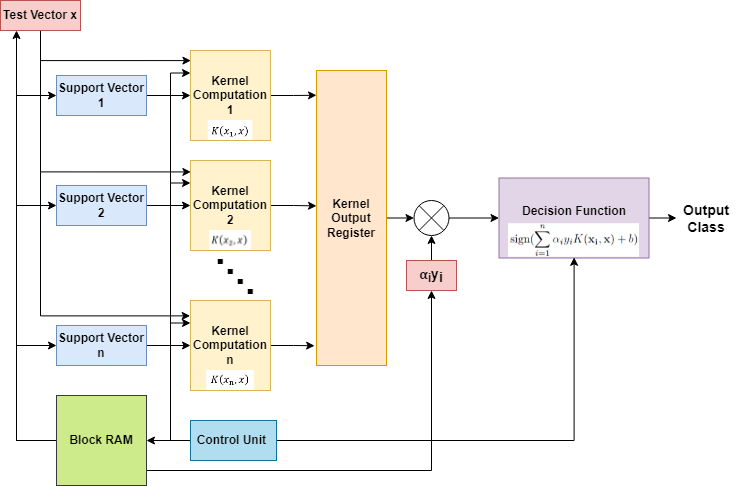

The diagram above was exported from draw.io. Its source (the exported page's mxGraphModel, read from the mxfile embedded in the PNG):
<mxGraphModel dx="1038" dy="547" grid="1" gridSize="10" guides="1" tooltips="1" connect="1" arrows="1" fold="1" page="1" pageScale="1" pageWidth="827" pageHeight="1169" math="1" shadow="0">
  <root>
    <mxCell id="BFyL4l_9eDLQkQU1-zMZ-0" />
    <mxCell id="BFyL4l_9eDLQkQU1-zMZ-1" parent="BFyL4l_9eDLQkQU1-zMZ-0" />
    <mxCell id="hGU0eBobMHxrlQXYfk-f-29" style="edgeStyle=orthogonalEdgeStyle;rounded=0;orthogonalLoop=1;jettySize=auto;html=1;exitX=1;exitY=0.5;exitDx=0;exitDy=0;entryX=0;entryY=0.084;entryDx=0;entryDy=0;entryPerimeter=0;endArrow=classic;endFill=1;" parent="BFyL4l_9eDLQkQU1-zMZ-1" source="hGU0eBobMHxrlQXYfk-f-0" target="hGU0eBobMHxrlQXYfk-f-24" edge="1">
      <mxGeometry relative="1" as="geometry" />
    </mxCell>
    <mxCell id="hGU0eBobMHxrlQXYfk-f-0" value="&lt;b&gt;Kernel Computation 1&lt;/b&gt;" style="rounded=0;whiteSpace=wrap;html=1;fillColor=#fff2cc;strokeColor=#d6b656;" parent="BFyL4l_9eDLQkQU1-zMZ-1" vertex="1">
      <mxGeometry x="234" y="100" width="80" height="90" as="geometry" />
    </mxCell>
    <mxCell id="hGU0eBobMHxrlQXYfk-f-28" style="edgeStyle=orthogonalEdgeStyle;rounded=0;orthogonalLoop=1;jettySize=auto;html=1;exitX=1;exitY=0.5;exitDx=0;exitDy=0;entryX=0;entryY=0.459;entryDx=0;entryDy=0;entryPerimeter=0;endArrow=classic;endFill=1;" parent="BFyL4l_9eDLQkQU1-zMZ-1" source="hGU0eBobMHxrlQXYfk-f-1" target="hGU0eBobMHxrlQXYfk-f-24" edge="1">
      <mxGeometry relative="1" as="geometry" />
    </mxCell>
    <mxCell id="hGU0eBobMHxrlQXYfk-f-1" value="&lt;b&gt;Kernel Computation 2&lt;/b&gt;" style="rounded=0;whiteSpace=wrap;html=1;fillColor=#fff2cc;strokeColor=#d6b656;" parent="BFyL4l_9eDLQkQU1-zMZ-1" vertex="1">
      <mxGeometry x="234" y="210" width="80" height="90" as="geometry" />
    </mxCell>
    <mxCell id="hGU0eBobMHxrlQXYfk-f-30" style="edgeStyle=orthogonalEdgeStyle;rounded=0;orthogonalLoop=1;jettySize=auto;html=1;exitX=1;exitY=0.5;exitDx=0;exitDy=0;entryX=-0.027;entryY=0.933;entryDx=0;entryDy=0;entryPerimeter=0;endArrow=classic;endFill=1;" parent="BFyL4l_9eDLQkQU1-zMZ-1" source="hGU0eBobMHxrlQXYfk-f-2" target="hGU0eBobMHxrlQXYfk-f-24" edge="1">
      <mxGeometry relative="1" as="geometry" />
    </mxCell>
    <mxCell id="hGU0eBobMHxrlQXYfk-f-2" value="&lt;b&gt;Kernel Computation n&lt;/b&gt;" style="rounded=0;whiteSpace=wrap;html=1;fillColor=#fff2cc;strokeColor=#d6b656;" parent="BFyL4l_9eDLQkQU1-zMZ-1" vertex="1">
      <mxGeometry x="234" y="350" width="80" height="90" as="geometry" />
    </mxCell>
    <mxCell id="hGU0eBobMHxrlQXYfk-f-32" value="" style="edgeStyle=orthogonalEdgeStyle;rounded=0;orthogonalLoop=1;jettySize=auto;html=1;endArrow=classic;endFill=1;" parent="BFyL4l_9eDLQkQU1-zMZ-1" source="hGU0eBobMHxrlQXYfk-f-3" target="hGU0eBobMHxrlQXYfk-f-0" edge="1">
      <mxGeometry relative="1" as="geometry" />
    </mxCell>
    <mxCell id="hGU0eBobMHxrlQXYfk-f-3" value="&lt;b&gt;Support Vector 1&lt;/b&gt;" style="rounded=0;whiteSpace=wrap;html=1;fillColor=#dae8fc;strokeColor=#6c8ebf;" parent="BFyL4l_9eDLQkQU1-zMZ-1" vertex="1">
      <mxGeometry x="100" y="125" width="90" height="40" as="geometry" />
    </mxCell>
    <mxCell id="hGU0eBobMHxrlQXYfk-f-33" value="" style="edgeStyle=orthogonalEdgeStyle;rounded=0;orthogonalLoop=1;jettySize=auto;html=1;endArrow=classic;endFill=1;" parent="BFyL4l_9eDLQkQU1-zMZ-1" source="hGU0eBobMHxrlQXYfk-f-4" target="hGU0eBobMHxrlQXYfk-f-1" edge="1">
      <mxGeometry relative="1" as="geometry" />
    </mxCell>
    <mxCell id="hGU0eBobMHxrlQXYfk-f-4" value="&lt;b&gt;Support Vector 2&lt;/b&gt;" style="rounded=0;whiteSpace=wrap;html=1;fillColor=#dae8fc;strokeColor=#6c8ebf;" parent="BFyL4l_9eDLQkQU1-zMZ-1" vertex="1">
      <mxGeometry x="100" y="235" width="90" height="40" as="geometry" />
    </mxCell>
    <mxCell id="hGU0eBobMHxrlQXYfk-f-34" value="" style="edgeStyle=orthogonalEdgeStyle;rounded=0;orthogonalLoop=1;jettySize=auto;html=1;endArrow=classic;endFill=1;" parent="BFyL4l_9eDLQkQU1-zMZ-1" source="hGU0eBobMHxrlQXYfk-f-5" target="hGU0eBobMHxrlQXYfk-f-2" edge="1">
      <mxGeometry relative="1" as="geometry" />
    </mxCell>
    <mxCell id="hGU0eBobMHxrlQXYfk-f-5" value="&lt;b&gt;Support Vector n&lt;/b&gt;" style="rounded=0;whiteSpace=wrap;html=1;fillColor=#dae8fc;strokeColor=#6c8ebf;" parent="BFyL4l_9eDLQkQU1-zMZ-1" vertex="1">
      <mxGeometry x="100" y="375" width="90" height="40" as="geometry" />
    </mxCell>
    <mxCell id="hGU0eBobMHxrlQXYfk-f-71" style="edgeStyle=orthogonalEdgeStyle;rounded=0;orthogonalLoop=1;jettySize=auto;html=1;exitX=1;exitY=0.5;exitDx=0;exitDy=0;entryX=0;entryY=0.5;entryDx=0;entryDy=0;fontSize=53;endArrow=classic;endFill=1;" parent="BFyL4l_9eDLQkQU1-zMZ-1" source="hGU0eBobMHxrlQXYfk-f-24" target="hGU0eBobMHxrlQXYfk-f-47" edge="1">
      <mxGeometry relative="1" as="geometry" />
    </mxCell>
    <mxCell id="hGU0eBobMHxrlQXYfk-f-24" value="&lt;b&gt;Kernel Output Register&lt;/b&gt;" style="rounded=0;whiteSpace=wrap;html=1;fillColor=#ffe6cc;strokeColor=#d79b00;" parent="BFyL4l_9eDLQkQU1-zMZ-1" vertex="1">
      <mxGeometry x="360" y="120" width="70" height="295" as="geometry" />
    </mxCell>
    <mxCell id="hGU0eBobMHxrlQXYfk-f-38" style="edgeStyle=orthogonalEdgeStyle;rounded=0;orthogonalLoop=1;jettySize=auto;html=1;exitX=0.5;exitY=1;exitDx=0;exitDy=0;entryX=0.005;entryY=0.112;entryDx=0;entryDy=0;entryPerimeter=0;endArrow=classic;endFill=1;" parent="BFyL4l_9eDLQkQU1-zMZ-1" source="hGU0eBobMHxrlQXYfk-f-37" target="hGU0eBobMHxrlQXYfk-f-0" edge="1">
      <mxGeometry relative="1" as="geometry" />
    </mxCell>
    <mxCell id="hGU0eBobMHxrlQXYfk-f-39" style="edgeStyle=orthogonalEdgeStyle;rounded=0;orthogonalLoop=1;jettySize=auto;html=1;exitX=0.5;exitY=1;exitDx=0;exitDy=0;entryX=0.005;entryY=0.127;entryDx=0;entryDy=0;entryPerimeter=0;endArrow=classic;endFill=1;" parent="BFyL4l_9eDLQkQU1-zMZ-1" source="hGU0eBobMHxrlQXYfk-f-37" target="hGU0eBobMHxrlQXYfk-f-1" edge="1">
      <mxGeometry relative="1" as="geometry" />
    </mxCell>
    <mxCell id="hGU0eBobMHxrlQXYfk-f-41" style="edgeStyle=orthogonalEdgeStyle;rounded=0;orthogonalLoop=1;jettySize=auto;html=1;exitX=0.5;exitY=1;exitDx=0;exitDy=0;entryX=-0.004;entryY=0.171;entryDx=0;entryDy=0;entryPerimeter=0;endArrow=classic;endFill=1;" parent="BFyL4l_9eDLQkQU1-zMZ-1" source="hGU0eBobMHxrlQXYfk-f-37" target="hGU0eBobMHxrlQXYfk-f-2" edge="1">
      <mxGeometry relative="1" as="geometry" />
    </mxCell>
    <mxCell id="hGU0eBobMHxrlQXYfk-f-37" value="&lt;b&gt;Test Vector x&lt;/b&gt;" style="rounded=0;whiteSpace=wrap;html=1;fillColor=#f8cecc;strokeColor=#b85450;" parent="BFyL4l_9eDLQkQU1-zMZ-1" vertex="1">
      <mxGeometry x="44" y="50" width="80" height="30" as="geometry" />
    </mxCell>
    <mxCell id="hGU0eBobMHxrlQXYfk-f-42" value="&lt;b&gt;&lt;font style=&quot;font-size: 14px&quot;&gt;Output Class&lt;/font&gt;&lt;/b&gt;" style="text;html=1;strokeColor=none;fillColor=none;align=center;verticalAlign=middle;whiteSpace=wrap;rounded=0;" parent="BFyL4l_9eDLQkQU1-zMZ-1" vertex="1">
      <mxGeometry x="720" y="252.5" width="60" height="30" as="geometry" />
    </mxCell>
    <mxCell id="hGU0eBobMHxrlQXYfk-f-72" style="edgeStyle=orthogonalEdgeStyle;rounded=0;orthogonalLoop=1;jettySize=auto;html=1;exitX=1;exitY=0.5;exitDx=0;exitDy=0;entryX=0;entryY=0.5;entryDx=0;entryDy=0;fontSize=53;endArrow=classic;endFill=1;" parent="BFyL4l_9eDLQkQU1-zMZ-1" source="hGU0eBobMHxrlQXYfk-f-45" target="hGU0eBobMHxrlQXYfk-f-42" edge="1">
      <mxGeometry relative="1" as="geometry" />
    </mxCell>
    <mxCell id="hGU0eBobMHxrlQXYfk-f-45" value="&lt;b&gt;Decision Function&lt;br&gt;&lt;br&gt;&lt;/b&gt;" style="rounded=0;whiteSpace=wrap;html=1;fillColor=#e1d5e7;strokeColor=#9673a6;" parent="BFyL4l_9eDLQkQU1-zMZ-1" vertex="1">
      <mxGeometry x="542.5" y="227.5" width="150" height="80" as="geometry" />
    </mxCell>
    <mxCell id="hGU0eBobMHxrlQXYfk-f-52" style="edgeStyle=orthogonalEdgeStyle;rounded=0;orthogonalLoop=1;jettySize=auto;html=1;exitX=0.5;exitY=0;exitDx=0;exitDy=0;fontSize=14;endArrow=classic;endFill=1;" parent="BFyL4l_9eDLQkQU1-zMZ-1" source="hGU0eBobMHxrlQXYfk-f-46" target="hGU0eBobMHxrlQXYfk-f-47" edge="1">
      <mxGeometry relative="1" as="geometry">
        <mxPoint x="517.8695652173915" y="290" as="targetPoint" />
      </mxGeometry>
    </mxCell>
    <mxCell id="hGU0eBobMHxrlQXYfk-f-46" value="&lt;p class=&quot;MsoNormal&quot; style=&quot;font-size: 14px&quot;&gt;&lt;b&gt;&lt;span style=&quot;font-family: &amp;#34;cambria&amp;#34; , serif&quot;&gt;α&lt;/span&gt;&lt;sub&gt;i&lt;/sub&gt;y&lt;/b&gt;&lt;sub&gt;&lt;b style=&quot;font-size: 14px&quot;&gt;i&lt;/b&gt;&lt;/sub&gt;&lt;/p&gt;" style="rounded=0;whiteSpace=wrap;html=1;fillColor=#f8cecc;strokeColor=#b85450;" parent="BFyL4l_9eDLQkQU1-zMZ-1" vertex="1">
      <mxGeometry x="450" y="310" width="50" height="30" as="geometry" />
    </mxCell>
    <mxCell id="hGU0eBobMHxrlQXYfk-f-54" style="edgeStyle=orthogonalEdgeStyle;rounded=0;orthogonalLoop=1;jettySize=auto;html=1;exitX=1;exitY=0.5;exitDx=0;exitDy=0;entryX=0;entryY=0.5;entryDx=0;entryDy=0;fontSize=14;endArrow=classic;endFill=1;" parent="BFyL4l_9eDLQkQU1-zMZ-1" source="hGU0eBobMHxrlQXYfk-f-47" target="hGU0eBobMHxrlQXYfk-f-45" edge="1">
      <mxGeometry relative="1" as="geometry" />
    </mxCell>
    <mxCell id="hGU0eBobMHxrlQXYfk-f-47" value="" style="ellipse;whiteSpace=wrap;html=1;aspect=fixed;fontSize=14;" parent="BFyL4l_9eDLQkQU1-zMZ-1" vertex="1">
      <mxGeometry x="457.5" y="250" width="35" height="35" as="geometry" />
    </mxCell>
    <mxCell id="hGU0eBobMHxrlQXYfk-f-48" value="" style="endArrow=none;html=1;rounded=0;fontSize=14;exitX=0;exitY=1;exitDx=0;exitDy=0;entryX=1;entryY=0;entryDx=0;entryDy=0;" parent="BFyL4l_9eDLQkQU1-zMZ-1" source="hGU0eBobMHxrlQXYfk-f-47" target="hGU0eBobMHxrlQXYfk-f-47" edge="1">
      <mxGeometry width="50" height="50" relative="1" as="geometry">
        <mxPoint x="510" y="260" as="sourcePoint" />
        <mxPoint x="560" y="210" as="targetPoint" />
      </mxGeometry>
    </mxCell>
    <mxCell id="hGU0eBobMHxrlQXYfk-f-49" value="" style="endArrow=none;html=1;rounded=0;fontSize=14;exitX=0;exitY=0;exitDx=0;exitDy=0;entryX=1;entryY=1;entryDx=0;entryDy=0;" parent="BFyL4l_9eDLQkQU1-zMZ-1" source="hGU0eBobMHxrlQXYfk-f-47" target="hGU0eBobMHxrlQXYfk-f-47" edge="1">
      <mxGeometry width="50" height="50" relative="1" as="geometry">
        <mxPoint x="526.5900974232927" y="293.4099025767073" as="sourcePoint" />
        <mxPoint x="558" y="310" as="targetPoint" />
      </mxGeometry>
    </mxCell>
    <mxCell id="hGU0eBobMHxrlQXYfk-f-55" value="" style="shape=image;verticalLabelPosition=bottom;labelBackgroundColor=default;verticalAlign=top;aspect=fixed;imageAspect=0;image=data:image/png,(base64 omitted: 1344 chars);" parent="BFyL4l_9eDLQkQU1-zMZ-1" vertex="1">
      <mxGeometry x="251.7" y="170" width="44.61" height="20" as="geometry" />
    </mxCell>
    <mxCell id="hGU0eBobMHxrlQXYfk-f-61" value="&lt;font style=&quot;font-size: 53px&quot;&gt;.&lt;/font&gt;" style="text;html=1;strokeColor=none;fillColor=none;align=center;verticalAlign=middle;whiteSpace=wrap;rounded=0;fontSize=14;" parent="BFyL4l_9eDLQkQU1-zMZ-1" vertex="1">
      <mxGeometry x="234" y="280" width="60" height="30" as="geometry" />
    </mxCell>
    <mxCell id="hGU0eBobMHxrlQXYfk-f-63" value="&lt;font style=&quot;font-size: 53px&quot;&gt;.&lt;/font&gt;" style="text;html=1;strokeColor=none;fillColor=none;align=center;verticalAlign=middle;whiteSpace=wrap;rounded=0;fontSize=14;" parent="BFyL4l_9eDLQkQU1-zMZ-1" vertex="1">
      <mxGeometry x="244" y="290" width="60" height="30" as="geometry" />
    </mxCell>
    <mxCell id="hGU0eBobMHxrlQXYfk-f-64" value="&lt;font style=&quot;font-size: 53px&quot;&gt;.&lt;/font&gt;" style="text;html=1;strokeColor=none;fillColor=none;align=center;verticalAlign=middle;whiteSpace=wrap;rounded=0;fontSize=14;" parent="BFyL4l_9eDLQkQU1-zMZ-1" vertex="1">
      <mxGeometry x="254" y="300" width="60" height="30" as="geometry" />
    </mxCell>
    <mxCell id="hGU0eBobMHxrlQXYfk-f-65" value="&lt;font style=&quot;font-size: 53px&quot;&gt;.&lt;/font&gt;" style="text;html=1;strokeColor=none;fillColor=none;align=center;verticalAlign=middle;whiteSpace=wrap;rounded=0;fontSize=14;" parent="BFyL4l_9eDLQkQU1-zMZ-1" vertex="1">
      <mxGeometry x="264" y="310" width="60" height="30" as="geometry" />
    </mxCell>
    <mxCell id="hGU0eBobMHxrlQXYfk-f-66" value="" style="shape=image;verticalLabelPosition=bottom;labelBackgroundColor=default;verticalAlign=top;aspect=fixed;imageAspect=0;image=data:image/png,(base64 omitted: 1392 chars);" parent="BFyL4l_9eDLQkQU1-zMZ-1" vertex="1">
      <mxGeometry x="250.16" y="420" width="47.69" height="20" as="geometry" />
    </mxCell>
    <mxCell id="hGU0eBobMHxrlQXYfk-f-67" value="" style="shape=image;verticalLabelPosition=bottom;labelBackgroundColor=default;verticalAlign=top;aspect=fixed;imageAspect=0;image=data:image/png,(base64 omitted: 1380 chars);" parent="BFyL4l_9eDLQkQU1-zMZ-1" vertex="1">
      <mxGeometry x="253.03" y="280" width="41.95" height="20" as="geometry" />
    </mxCell>
    <mxCell id="hGU0eBobMHxrlQXYfk-f-68" value="" style="shape=image;verticalLabelPosition=bottom;labelBackgroundColor=default;verticalAlign=top;aspect=fixed;imageAspect=0;image=data:image/png,(base64 omitted: 29584 chars);" parent="BFyL4l_9eDLQkQU1-zMZ-1" vertex="1">
      <mxGeometry x="551.95" y="273.17" width="131.09" height="33.65" as="geometry" />
    </mxCell>
    <mxCell id="ueWNLL-FTHM4kT18aJ-J-1" style="edgeStyle=orthogonalEdgeStyle;rounded=0;orthogonalLoop=1;jettySize=auto;html=1;" parent="BFyL4l_9eDLQkQU1-zMZ-1" source="ueWNLL-FTHM4kT18aJ-J-0" target="hGU0eBobMHxrlQXYfk-f-68" edge="1">
      <mxGeometry relative="1" as="geometry" />
    </mxCell>
    <mxCell id="ueWNLL-FTHM4kT18aJ-J-2" style="edgeStyle=orthogonalEdgeStyle;rounded=0;orthogonalLoop=1;jettySize=auto;html=1;exitX=0;exitY=0.5;exitDx=0;exitDy=0;entryX=0;entryY=0.25;entryDx=0;entryDy=0;" parent="BFyL4l_9eDLQkQU1-zMZ-1" source="ueWNLL-FTHM4kT18aJ-J-0" target="hGU0eBobMHxrlQXYfk-f-2" edge="1">
      <mxGeometry relative="1" as="geometry" />
    </mxCell>
    <mxCell id="ueWNLL-FTHM4kT18aJ-J-4" style="edgeStyle=orthogonalEdgeStyle;rounded=0;orthogonalLoop=1;jettySize=auto;html=1;exitX=0;exitY=0.5;exitDx=0;exitDy=0;entryX=0;entryY=0.25;entryDx=0;entryDy=0;" parent="BFyL4l_9eDLQkQU1-zMZ-1" source="ueWNLL-FTHM4kT18aJ-J-0" target="hGU0eBobMHxrlQXYfk-f-1" edge="1">
      <mxGeometry relative="1" as="geometry" />
    </mxCell>
    <mxCell id="ueWNLL-FTHM4kT18aJ-J-5" style="edgeStyle=orthogonalEdgeStyle;rounded=0;orthogonalLoop=1;jettySize=auto;html=1;exitX=0;exitY=0.5;exitDx=0;exitDy=0;entryX=0;entryY=0.25;entryDx=0;entryDy=0;" parent="BFyL4l_9eDLQkQU1-zMZ-1" source="ueWNLL-FTHM4kT18aJ-J-0" target="hGU0eBobMHxrlQXYfk-f-0" edge="1">
      <mxGeometry relative="1" as="geometry" />
    </mxCell>
    <mxCell id="DFwHPsan5fsdZz3uOZg9-0" style="edgeStyle=orthogonalEdgeStyle;rounded=0;orthogonalLoop=1;jettySize=auto;html=1;exitX=0;exitY=0.5;exitDx=0;exitDy=0;entryX=1;entryY=0.5;entryDx=0;entryDy=0;" edge="1" parent="BFyL4l_9eDLQkQU1-zMZ-1" source="ueWNLL-FTHM4kT18aJ-J-0" target="ueWNLL-FTHM4kT18aJ-J-6">
      <mxGeometry relative="1" as="geometry" />
    </mxCell>
    <mxCell id="ueWNLL-FTHM4kT18aJ-J-0" value="&lt;b&gt;Control Unit&amp;nbsp;&lt;/b&gt;" style="rounded=0;whiteSpace=wrap;html=1;fillColor=#b1ddf0;strokeColor=#10739e;" parent="BFyL4l_9eDLQkQU1-zMZ-1" vertex="1">
      <mxGeometry x="234" y="470" width="86" height="40" as="geometry" />
    </mxCell>
    <mxCell id="ueWNLL-FTHM4kT18aJ-J-7" style="edgeStyle=orthogonalEdgeStyle;rounded=0;orthogonalLoop=1;jettySize=auto;html=1;exitX=0;exitY=0.5;exitDx=0;exitDy=0;entryX=0;entryY=0.5;entryDx=0;entryDy=0;" parent="BFyL4l_9eDLQkQU1-zMZ-1" source="ueWNLL-FTHM4kT18aJ-J-6" target="hGU0eBobMHxrlQXYfk-f-5" edge="1">
      <mxGeometry relative="1" as="geometry">
        <Array as="points">
          <mxPoint x="60" y="490" />
          <mxPoint x="60" y="395" />
        </Array>
      </mxGeometry>
    </mxCell>
    <mxCell id="ueWNLL-FTHM4kT18aJ-J-8" style="edgeStyle=orthogonalEdgeStyle;rounded=0;orthogonalLoop=1;jettySize=auto;html=1;exitX=0;exitY=0.5;exitDx=0;exitDy=0;entryX=0;entryY=0.5;entryDx=0;entryDy=0;" parent="BFyL4l_9eDLQkQU1-zMZ-1" source="ueWNLL-FTHM4kT18aJ-J-6" target="hGU0eBobMHxrlQXYfk-f-4" edge="1">
      <mxGeometry relative="1" as="geometry">
        <Array as="points">
          <mxPoint x="60" y="490" />
          <mxPoint x="60" y="255" />
        </Array>
      </mxGeometry>
    </mxCell>
    <mxCell id="ueWNLL-FTHM4kT18aJ-J-9" style="edgeStyle=orthogonalEdgeStyle;rounded=0;orthogonalLoop=1;jettySize=auto;html=1;exitX=0;exitY=0.5;exitDx=0;exitDy=0;entryX=0;entryY=0.5;entryDx=0;entryDy=0;" parent="BFyL4l_9eDLQkQU1-zMZ-1" source="ueWNLL-FTHM4kT18aJ-J-6" target="hGU0eBobMHxrlQXYfk-f-3" edge="1">
      <mxGeometry relative="1" as="geometry">
        <Array as="points">
          <mxPoint x="60" y="490" />
          <mxPoint x="60" y="145" />
        </Array>
      </mxGeometry>
    </mxCell>
    <mxCell id="ueWNLL-FTHM4kT18aJ-J-12" style="edgeStyle=orthogonalEdgeStyle;rounded=0;orthogonalLoop=1;jettySize=auto;html=1;exitX=0;exitY=0.5;exitDx=0;exitDy=0;" parent="BFyL4l_9eDLQkQU1-zMZ-1" source="ueWNLL-FTHM4kT18aJ-J-6" edge="1">
      <mxGeometry relative="1" as="geometry">
        <mxPoint x="60" y="80" as="targetPoint" />
      </mxGeometry>
    </mxCell>
    <mxCell id="DFwHPsan5fsdZz3uOZg9-2" style="edgeStyle=orthogonalEdgeStyle;rounded=0;orthogonalLoop=1;jettySize=auto;html=1;exitX=1;exitY=0.75;exitDx=0;exitDy=0;" edge="1" parent="BFyL4l_9eDLQkQU1-zMZ-1" source="ueWNLL-FTHM4kT18aJ-J-6" target="hGU0eBobMHxrlQXYfk-f-46">
      <mxGeometry relative="1" as="geometry">
        <Array as="points">
          <mxPoint x="190" y="520" />
          <mxPoint x="475" y="520" />
        </Array>
      </mxGeometry>
    </mxCell>
    <mxCell id="ueWNLL-FTHM4kT18aJ-J-6" value="&lt;b&gt;Block RAM&lt;/b&gt;" style="rounded=0;whiteSpace=wrap;html=1;fillColor=#cdeb8b;strokeColor=#36393d;" parent="BFyL4l_9eDLQkQU1-zMZ-1" vertex="1">
      <mxGeometry x="100" y="445" width="90" height="90" as="geometry" />
    </mxCell>
  </root>
</mxGraphModel>